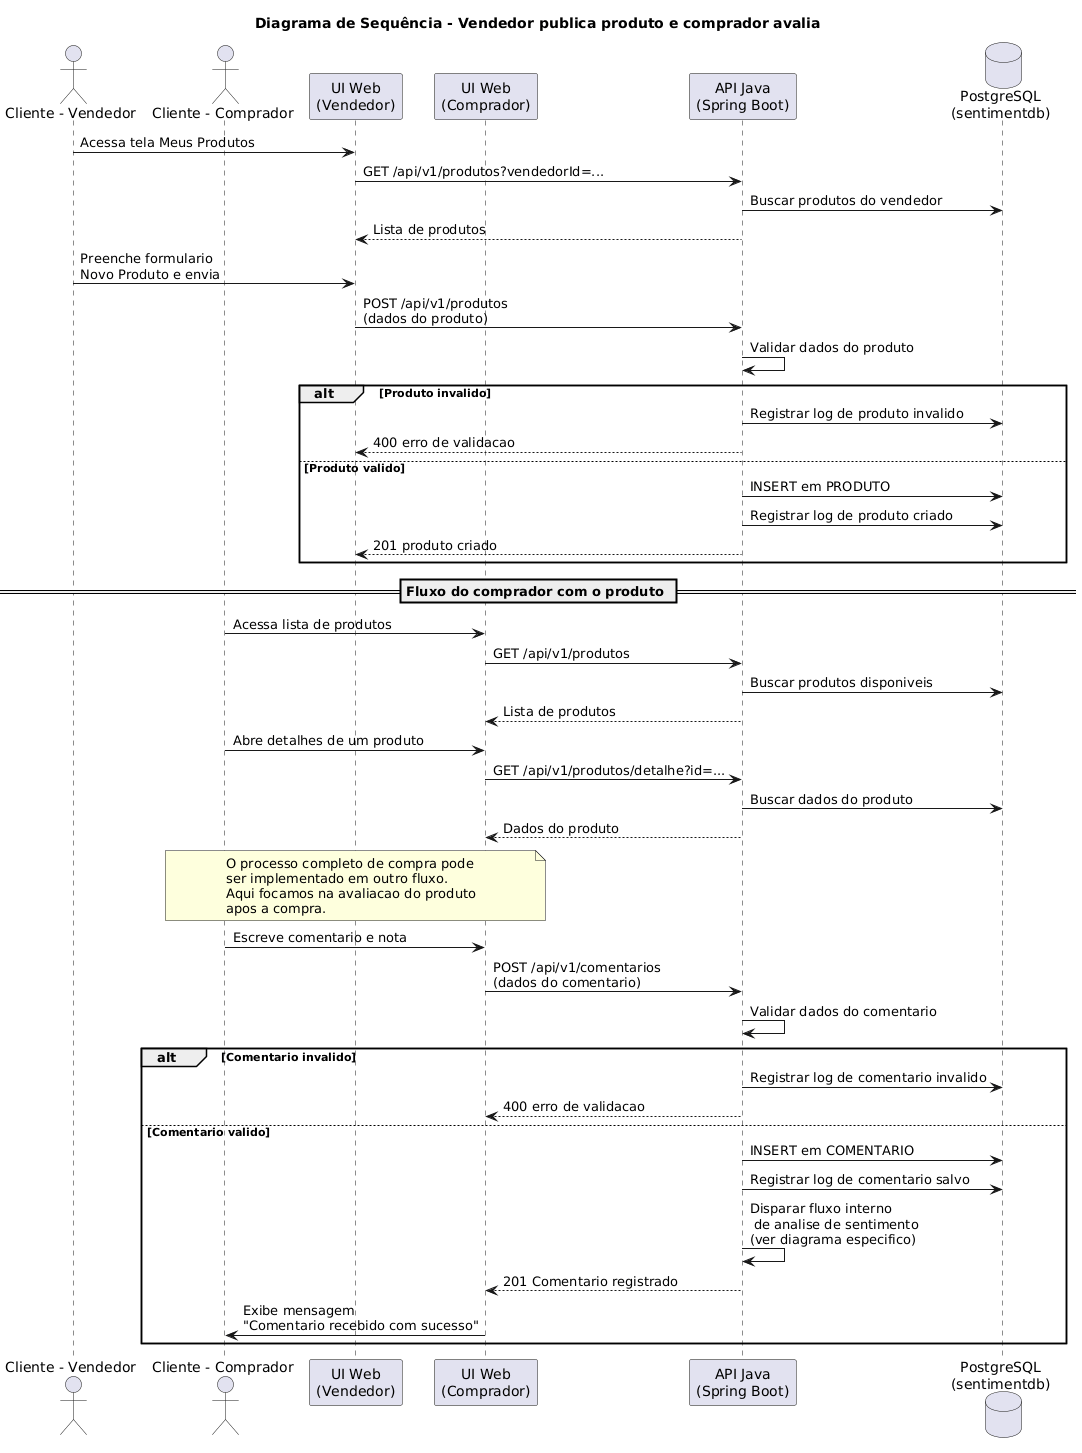

The diagram above was rendered by PlantUML. Its source (embedded in the PNG):
@startuml
title Diagrama de Sequência - Vendedor publica produto e comprador avalia

actor "Cliente - Vendedor" as Vendedor
actor "Cliente - Comprador" as Comprador
participant "UI Web\n(Vendedor)" as UIv
participant "UI Web\n(Comprador)" as UIc
participant "API Java\n(Spring Boot)" as API
database "PostgreSQL\n(sentimentdb)" as DB

Vendedor -> UIv : Acessa tela Meus Produtos
UIv -> API : GET /api/v1/produtos?vendedorId=...
API -> DB : Buscar produtos do vendedor
API --> UIv : Lista de produtos

Vendedor -> UIv : Preenche formulario\nNovo Produto e envia
UIv -> API : POST /api/v1/produtos\n(dados do produto)
API -> API : Validar dados do produto
alt Produto invalido
  API -> DB : Registrar log de produto invalido
  API --> UIv : 400 erro de validacao
else Produto valido
  API -> DB : INSERT em PRODUTO
  API -> DB : Registrar log de produto criado
  API --> UIv : 201 produto criado
end

== Fluxo do comprador com o produto ==

Comprador -> UIc : Acessa lista de produtos
UIc -> API : GET /api/v1/produtos
API -> DB : Buscar produtos disponiveis
API --> UIc : Lista de produtos

Comprador -> UIc : Abre detalhes de um produto
UIc -> API : GET /api/v1/produtos/detalhe?id=...
API -> DB : Buscar dados do produto
API --> UIc : Dados do produto

note over Comprador, UIc
  O processo completo de compra pode
  ser implementado em outro fluxo.
  Aqui focamos na avaliacao do produto
  apos a compra.
end note

Comprador -> UIc : Escreve comentario e nota
UIc -> API : POST /api/v1/comentarios\n(dados do comentario)
API -> API : Validar dados do comentario
alt Comentario invalido
  API -> DB : Registrar log de comentario invalido
  API --> UIc : 400 erro de validacao
else Comentario valido
  API -> DB : INSERT em COMENTARIO
  API -> DB : Registrar log de comentario salvo

  API -> API : Disparar fluxo interno\n de analise de sentimento\n(ver diagrama especifico)
  API --> UIc : 201 Comentario registrado
  UIc -> Comprador : Exibe mensagem\n"Comentario recebido com sucesso"
end

@enduml